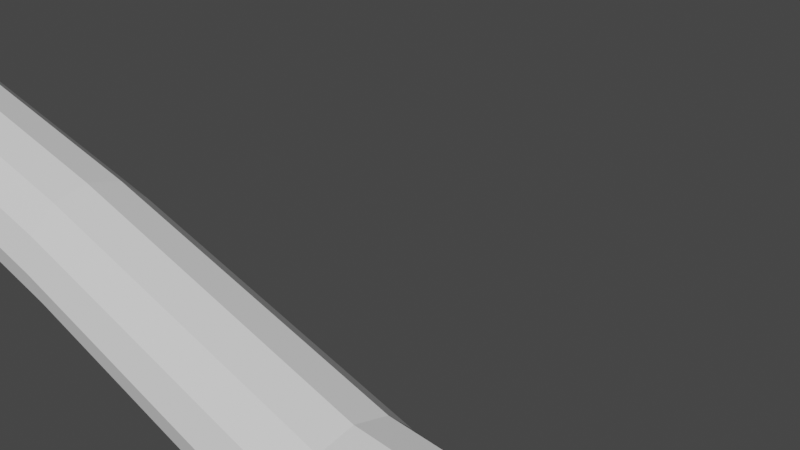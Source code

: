 # Source: stick.blend  (saved by Blender 3.3.6; exported with 4.5.12 LTS)
import bpy
from mathutils import Matrix  # noqa: F401  (used for matrix-valued properties, if any)

bpy.ops.wm.read_factory_settings(use_empty=True)
scene = bpy.context.scene
scene.name = 'Scene'

# ---- collections
col_collection = bpy.data.collections.new('Collection'); scene.collection.children.link(col_collection)

# ---- world
world_world = bpy.data.worlds.new('World'); scene.world = world_world
world_world.use_nodes = True; world_world.node_tree.nodes.clear()
_N = world_world.node_tree.nodes; _L = world_world.node_tree.links
n0 = _N.new('ShaderNodeOutputWorld'); n0.name = 'World Output'; n0.location = (300, 300)
n1 = _N.new('ShaderNodeBackground'); n1.name = 'Background'; n1.location = (10, 300)
n1.inputs[0].default_value = (0.05088, 0.05088, 0.05088, 1.0)
_L.new(n1.outputs[0], n0.inputs[0])
n0.is_active_output = True
world_world.color = (0.05088, 0.05088, 0.05088)
world_world.use_sun_shadow = False
world_world.sun_shadow_jitter_overblur = 0.0

# ---- cameras
cam_camera = bpy.data.cameras.new('Camera')
cam_camera.clip_end = 100.0
cam_camera.ortho_scale = 7.314

# ---- meshes
me_cylinder = bpy.data.meshes.new('Cylinder')
me_cylinder.from_pydata([(4.972e-09, 1.251, -50.0), (-2.385, 0.6901, 46.91), (1.083, 0.6255, -50.0), (-1.788, 0.3451, 46.91), (1.083, -0.6255, -50.0), (-1.788, -0.3451, 46.91), (4.972e-09, -1.251, -50.0), (-2.385, -0.6901, 46.91), (-1.083, -0.6255, -50.0), (-2.983, -0.3451, 46.91), (-1.083, 0.6255, -50.0), (-2.983, 0.3451, 46.91), (3.02, 1.35, -0.07022), (4.189, 0.6749, -0.07022), (4.189, -0.6749, -0.07022), (3.02, -1.35, -0.07022), (1.851, -0.6749, -0.07022), (1.851, 0.6749, -0.07022), (-1.911, 1.0, 27.48), (-1.045, 0.5, 27.48), (-1.045, -0.5, 27.48), (-1.911, -1.0, 27.48), (-2.777, -0.5, 27.48), (-2.777, 0.5, 27.48), (2.017, 0.6347, 8.581), (2.017, -0.6347, 8.581), (0.9174, -1.269, 8.581), (-0.1819, -0.6347, 8.581), (-0.1819, 0.6347, 8.581), (0.9174, 1.269, 8.581), (-0.411, 0.671, -13.0), (-0.411, -0.671, -13.0), (-1.573, -1.342, -13.0), (-2.735, -0.671, -13.0), (-2.735, 0.671, -13.0), (-1.573, 1.342, -13.0), (2.953, 0.7289, -32.28), (2.953, -0.7289, -32.28), (1.691, -1.458, -32.28), (0.4283, -0.7289, -32.28), (0.4283, 0.7289, -32.28), (1.691, 1.458, -32.28), (-2.073, 0.8355, 30.3), (-1.35, 0.4177, 30.3), (-1.35, -0.4177, 30.3), (-2.073, -0.8355, 30.3), (-2.797, -0.4177, 30.3), (-2.797, 0.4177, 30.3), (0.3187, 1.832, 11.11), (1.905, 0.9161, 11.11), (1.905, -0.9161, 11.11), (0.3187, -1.832, 11.11), (-1.268, -0.9161, 11.11), (-1.268, 0.9161, 11.11), (-0.1324, 1.33, 14.42), (1.02, 0.6651, 14.42), (1.02, -0.6651, 14.42), (-0.1324, -1.33, 14.42), (-1.284, -0.6651, 14.42), (-1.284, 0.6651, 14.42), (-1.802, -0.3694, 13.36), (-1.792, -0.5088, 11.52), (-1.802, 0.3694, 13.36), (-1.792, 0.5088, 11.52), (-2.901, -0.3694, 13.67), (-2.892, -0.5088, 12.91), (-2.901, 0.3694, 13.67), (-2.892, 0.5088, 12.91), (-2.378, 0.6934, 46.53), (-1.778, 0.3467, 46.53), (-1.778, -0.3467, 46.53), (-2.378, -0.6934, 46.53), (-2.979, -0.3467, 46.53), (-2.979, 0.3467, 46.53), (-2.449, 0.5429, 49.46), (-2.449, -0.5429, 49.46), (-2.919, -0.2714, 49.46), (-2.919, 0.2714, 49.46), (3.455e-05, 1.251, -86.83), (1.084, 0.6255, -86.83), (1.084, -0.6255, -86.83), (3.455e-05, -1.251, -86.83), (-1.083, -0.6255, -86.83), (-1.083, 0.6255, -86.83), (9.904e-06, 1.251, -99.97), (1.083, 0.6255, -99.97), (1.083, -0.6255, -99.97), (9.904e-06, -1.251, -99.97), (-1.083, -0.6255, -99.97), (-1.083, 0.6255, -99.97)], [], [(68, 1, 3, 69), (69, 3, 5, 70), (70, 5, 7, 71), (71, 7, 9, 72), (1, 11, 9, 7), (72, 9, 11, 73), (73, 11, 1, 68), (2, 4, 80, 79), (34, 17, 12, 35), (33, 16, 17, 34), (32, 15, 16, 33), (31, 14, 15, 32), (30, 13, 14, 31), (35, 12, 13, 30), (59, 23, 18, 54), (58, 22, 23, 59), (57, 21, 22, 58), (56, 20, 21, 57), (55, 19, 20, 56), (54, 18, 19, 55), (12, 29, 24, 13), (13, 24, 25, 14), (14, 25, 26, 15), (15, 26, 27, 16), (16, 27, 28, 17), (17, 28, 29, 12), (41, 35, 30, 36), (36, 30, 31, 37), (37, 31, 32, 38), (38, 32, 33, 39), (39, 33, 34, 40), (40, 34, 35, 41), (10, 40, 41, 0), (8, 39, 40, 10), (6, 38, 39, 8), (4, 37, 38, 6), (2, 36, 37, 4), (0, 41, 36, 2), (23, 47, 42, 18), (22, 46, 47, 23), (21, 45, 46, 22), (20, 44, 45, 21), (19, 43, 44, 20), (18, 42, 43, 19), (29, 48, 49, 24), (24, 49, 50, 25), (25, 50, 51, 26), (26, 51, 52, 27), (27, 52, 53, 28), (28, 53, 48, 29), (48, 54, 55, 49), (49, 55, 56, 50), (50, 56, 57, 51), (51, 57, 58, 52), (52, 58, 60, 61), (53, 59, 54, 48), (63, 61, 65, 67), (58, 59, 62, 60), (59, 53, 63, 62), (53, 52, 61, 63), (65, 64, 66, 67), (61, 60, 64, 65), (60, 62, 66, 64), (62, 63, 67, 66), (47, 73, 68, 42), (46, 72, 73, 47), (45, 71, 72, 46), (44, 70, 71, 45), (43, 69, 70, 44), (42, 68, 69, 43), (3, 1, 7, 5), (1, 11, 77, 74), (11, 9, 76, 77), (7, 9, 76, 75), (82, 83, 89, 88), (8, 10, 83, 82), (0, 2, 79, 78), (4, 6, 81, 80), (10, 0, 78, 83), (6, 8, 82, 81), (84, 85, 86, 87, 88, 89), (80, 81, 87, 86), (78, 79, 85, 84), (83, 78, 84, 89), (81, 82, 88, 87), (79, 80, 86, 85)])
_uv = me_cylinder.uv_layers.new(name='UVMap')
_uv.uv.foreach_set('vector', [1.0, 0.9984, 1.0, 1.0, 0.8333, 1.0, 0.8333, 0.9984, 0.8333, 0.9984, 0.8333, 1.0, 0.6667, 1.0, 0.6667, 0.9984, 0.6667, 0.9984, 0.6667, 1.0, 0.5, 1.0, 0.5, 0.9984, 0.5, 0.9984, 0.5, 1.0, 0.3333, 1.0, 0.3333, 0.9984, 0.25, 0.49, 0.04215, 0.37, 0.04215, 0.13, 0.25, 0.01, 0.3333, 0.9984, 0.3333, 1.0, 0.1667, 1.0, 0.1667, 0.9984, 0.1667, 0.9984, 0.1667, 1.0, -8.941e-08, 1.0, -8.941e-08, 0.9984, 0.8333, 0.5, 0.6667, 0.5, 0.6667, 0.5, 0.8333, 0.5, 0.1667, 0.6569, 0.1667, 0.75, -8.941e-08, 0.75, -8.941e-08, 0.6569, 0.3333, 0.6569, 0.3333, 0.75, 0.1667, 0.75, 0.1667, 0.6569, 0.5, 0.6569, 0.5, 0.75, 0.3333, 0.75, 0.3333, 0.6569, 0.6667, 0.6569, 0.6667, 0.75, 0.5, 0.75, 0.5, 0.6569, 0.8333, 0.6569, 0.8333, 0.75, 0.6667, 0.75, 0.6667, 0.6569, 1.0, 0.6569, 1.0, 0.75, 0.8333, 0.75, 0.8333, 0.6569, 0.1667, 0.8705, 0.1667, 0.9208, -8.941e-08, 0.9208, -8.941e-08, 0.8705, 0.3333, 0.8705, 0.3333, 0.9208, 0.1667, 0.9208, 0.1667, 0.8705, 0.5, 0.8705, 0.5, 0.9208, 0.3333, 0.9208, 0.3333, 0.8705, 0.6667, 0.8705, 0.6667, 0.9208, 0.5, 0.9208, 0.5, 0.8705, 0.8333, 0.8705, 0.8333, 0.9208, 0.6667, 0.9208, 0.6667, 0.8705, 1.0, 0.8705, 1.0, 0.9208, 0.8333, 0.9208, 0.8333, 0.8705, 1.0, 0.75, 1.0, 0.8326, 0.8333, 0.8326, 0.8333, 0.75, 0.8333, 0.75, 0.8333, 0.8326, 0.6667, 0.8326, 0.6667, 0.75, 0.6667, 0.75, 0.6667, 0.8326, 0.5, 0.8326, 0.5, 0.75, 0.5, 0.75, 0.5, 0.8326, 0.3333, 0.8326, 0.3333, 0.75, 0.3333, 0.75, 0.3333, 0.8326, 0.1667, 0.8326, 0.1667, 0.75, 0.1667, 0.75, 0.1667, 0.8326, -8.941e-08, 0.8326, -8.941e-08, 0.75, 1.0, 0.5654, 1.0, 0.6569, 0.8333, 0.6569, 0.8333, 0.5654, 0.8333, 0.5654, 0.8333, 0.6569, 0.6667, 0.6569, 0.6667, 0.5654, 0.6667, 0.5654, 0.6667, 0.6569, 0.5, 0.6569, 0.5, 0.5654, 0.5, 0.5654, 0.5, 0.6569, 0.3333, 0.6569, 0.3333, 0.5654, 0.3333, 0.5654, 0.3333, 0.6569, 0.1667, 0.6569, 0.1667, 0.5654, 0.1667, 0.5654, 0.1667, 0.6569, -8.941e-08, 0.6569, -8.941e-08, 0.5654, 0.1667, 0.5, 0.1667, 0.5654, -8.941e-08, 0.5654, -8.941e-08, 0.5, 0.3333, 0.5, 0.3333, 0.5654, 0.1667, 0.5654, 0.1667, 0.5, 0.5, 0.5, 0.5, 0.5654, 0.3333, 0.5654, 0.3333, 0.5, 0.6667, 0.5, 0.6667, 0.5654, 0.5, 0.5654, 0.5, 0.5, 0.8333, 0.5, 0.8333, 0.5654, 0.6667, 0.5654, 0.6667, 0.5, 1.0, 0.5, 1.0, 0.5654, 0.8333, 0.5654, 0.8333, 0.5, 0.1667, 0.9208, 0.1667, 0.9294, -8.941e-08, 0.9294, -8.941e-08, 0.9208, 0.3333, 0.9208, 0.3333, 0.9294, 0.1667, 0.9294, 0.1667, 0.9208, 0.5, 0.9208, 0.5, 0.9294, 0.3333, 0.9294, 0.3333, 0.9208, 0.6667, 0.9208, 0.6667, 0.9294, 0.5, 0.9294, 0.5, 0.9208, 0.8333, 0.9208, 0.8333, 0.9294, 0.6667, 0.9294, 0.6667, 0.9208, 1.0, 0.9208, 1.0, 0.9294, 0.8333, 0.9294, 0.8333, 0.9208, 1.0, 0.8326, 1.0, 0.8578, 0.8333, 0.8578, 0.8333, 0.8326, 0.8333, 0.8326, 0.8333, 0.8578, 0.6667, 0.8578, 0.6667, 0.8326, 0.6667, 0.8326, 0.6667, 0.8578, 0.5, 0.8578, 0.5, 0.8326, 0.5, 0.8326, 0.5, 0.8578, 0.3333, 0.8578, 0.3333, 0.8326, 0.3333, 0.8326, 0.3333, 0.8578, 0.1667, 0.8578, 0.1667, 0.8326, 0.1667, 0.8326, 0.1667, 0.8578, -8.941e-08, 0.8578, -8.941e-08, 0.8326, 1.0, 0.8578, 1.0, 0.8705, 0.8333, 0.8705, 0.8333, 0.8578, 0.8333, 0.8578, 0.8333, 0.8705, 0.6667, 0.8705, 0.6667, 0.8578, 0.6667, 0.8578, 0.6667, 0.8705, 0.5, 0.8705, 0.5, 0.8578, 0.5, 0.8578, 0.5, 0.8705, 0.3333, 0.8705, 0.3333, 0.8578, 0.3333, 0.8578, 0.3333, 0.8705, 0.3333, 0.8705, 0.3333, 0.8578, 0.1667, 0.8578, 0.1667, 0.8705, -8.941e-08, 0.8705, -8.941e-08, 0.8578, 0.1667, 0.8578, 0.3333, 0.8578, 0.3333, 0.8578, 0.1667, 0.8578, 0.3333, 0.8705, 0.1667, 0.8705, 0.1667, 0.8705, 0.3333, 0.8705, 0.1667, 0.8705, 0.1667, 0.8578, 0.1667, 0.8578, 0.1667, 0.8705, 0.1667, 0.8578, 0.3333, 0.8578, 0.3333, 0.8578, 0.1667, 0.8578, 0.3333, 0.8578, 0.3333, 0.8705, 0.1667, 0.8705, 0.1667, 0.8578, 0.3333, 0.8578, 0.3333, 0.8705, 0.3333, 0.8705, 0.3333, 0.8578, 0.3333, 0.8705, 0.1667, 0.8705, 0.1667, 0.8705, 0.3333, 0.8705, 0.1667, 0.8705, 0.1667, 0.8578, 0.1667, 0.8578, 0.1667, 0.8705, 0.1667, 0.9294, 0.1667, 0.9984, -8.941e-08, 0.9984, -8.941e-08, 0.9294, 0.3333, 0.9294, 0.3333, 0.9984, 0.1667, 0.9984, 0.1667, 0.9294, 0.5, 0.9294, 0.5, 0.9984, 0.3333, 0.9984, 0.3333, 0.9294, 0.6667, 0.9294, 0.6667, 0.9984, 0.5, 0.9984, 0.5, 0.9294, 0.8333, 0.9294, 0.8333, 0.9984, 0.6667, 0.9984, 0.6667, 0.9294, 1.0, 0.9294, 1.0, 0.9984, 0.8333, 0.9984, 0.8333, 0.9294, 0.4578, 0.37, 0.25, 0.49, 0.25, 0.01, 0.4578, 0.13, 0.25, 0.49, 0.04215, 0.37, 0.04215, 0.37, 0.25, 0.49, 0.04215, 0.37, 0.04215, 0.13, 0.04215, 0.13, 0.04215, 0.37, 0.5, 1.0, 0.3333, 1.0, 0.3333, 1.0, 0.5, 1.0, 0.3333, 0.5, 0.1667, 0.5, 0.1667, 0.5, 0.3333, 0.5, 0.3333, 0.5, 0.1667, 0.5, 0.1667, 0.5, 0.3333, 0.5, 1.0, 0.5, 0.8333, 0.5, 0.8333, 0.5, 1.0, 0.5, 0.6667, 0.5, 0.5, 0.5, 0.5, 0.5, 0.6667, 0.5, 0.1667, 0.5, -8.941e-08, 0.5, -8.941e-08, 0.5, 0.1667, 0.5, 0.5, 0.5, 0.3333, 0.5, 0.3333, 0.5, 0.5, 0.5, 0.75, 0.49, 0.9578, 0.37, 0.9578, 0.13, 0.75, 0.01, 0.5422, 0.13, 0.5422, 0.37, 0.6667, 0.5, 0.5, 0.5, 0.5, 0.5, 0.6667, 0.5, 1.0, 0.5, 0.8333, 0.5, 0.8333, 0.5, 1.0, 0.5, 0.1667, 0.5, -8.941e-08, 0.5, -8.941e-08, 0.5, 0.1667, 0.5, 0.5, 0.5, 0.3333, 0.5, 0.3333, 0.5, 0.5, 0.5, 0.8333, 0.5, 0.6667, 0.5, 0.6667, 0.5, 0.8333, 0.5])
me_cylinder.update()

# ---- objects
ob_camera = bpy.data.objects.new('Camera', cam_camera)
ob_cylinder = bpy.data.objects.new('Cylinder', me_cylinder)
ob_empty = bpy.data.objects.new('Empty', None)

# ---- transforms, parenting, visibility, modifiers, constraints
ob_camera.location = (7.359, -6.926, 4.958)
ob_camera.rotation_euler = (1.109, 0.0, 0.8149)
ob_camera.lock_rotations_4d = False
ob_camera.empty_display_type = 'ARROWS'
ob_camera.color = (0.0, 0.0, 0.0, 0.0)
ob_camera.display_type = 'WIRE'
ob_camera.lineart.crease_threshold = 0.0
ob_cylinder.location = (0.0, 0.0, -2.191)
ob_cylinder.rotation_euler = (0.0, 1.571, 0.0)
_m = ob_cylinder.modifiers.new('MeshSequenceCache', 'MESH_SEQUENCE_CACHE')
_m.read_data = {'COLOR', 'POLY', 'UV', 'VERT'}
_m = ob_cylinder.modifiers.new('Subdivision', 'SUBSURF')
_m.render_levels = 1
ob_empty.location = (0.0, 0.0, 0.0)
ob_empty.rotation_euler = (1.571, -0.0, -0.0)
ob_empty.empty_display_type = 'IMAGE'
ob_empty.empty_display_size = 51.46
ob_empty.empty_image_offset = (-0.02244, -0.5268)
ob_empty.hide_select = True

# ---- collection membership
col_collection.objects.link(ob_camera)
col_collection.objects.link(ob_cylinder)
col_collection.objects.link(ob_empty)

# ---- scene / render settings (as saved in the file)
scene.camera = ob_camera
scene.frame_start = 1; scene.frame_end = 250; scene.frame_set(16)
scene.render.engine = 'BLENDER_EEVEE_NEXT'
scene.cycles.sampling_pattern = 'TABULATED_SOBOL'
scene.cycles.use_light_tree = False
scene.view_settings.view_transform = 'Filmic'
bpy.context.view_layer.update()

# ---- added for rendering (the .blend has no usable light): sun
light_auto_sun = bpy.data.lights.new('AutoSun', 'SUN')
light_auto_sun.energy = 3.0
light_auto_sun.angle = 0.0523599
ob_auto_sun = bpy.data.objects.new('AutoSun', light_auto_sun)
scene.collection.objects.link(ob_auto_sun)
ob_auto_sun.rotation_euler = (0.872665, 0.174533, 0.523599)
bpy.context.view_layer.update()
